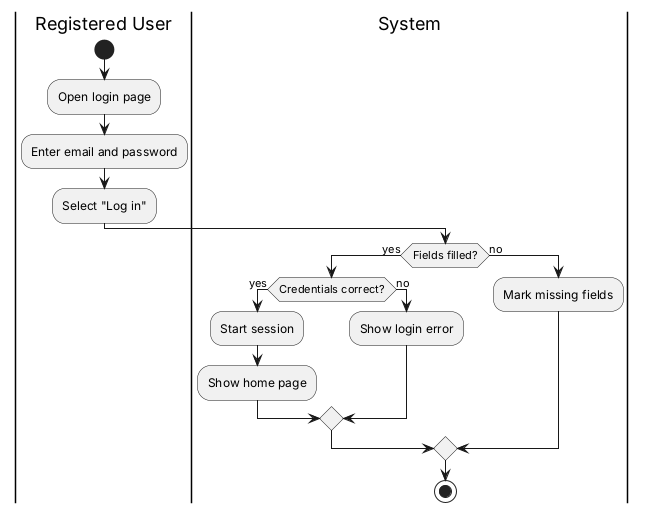

The diagram above was rendered by PlantUML. Its source (embedded in the PNG):
@startuml
|Registered User|
start
:Open login page;
:Enter email and password;
:Select "Log in";
|System|
if (Fields filled?) then (yes)
  if (Credentials correct?) then (yes)
    :Start session;
    :Show home page;
  else (no)
    :Show login error;
  endif
else (no)
  :Mark missing fields;
endif
stop
@enduml